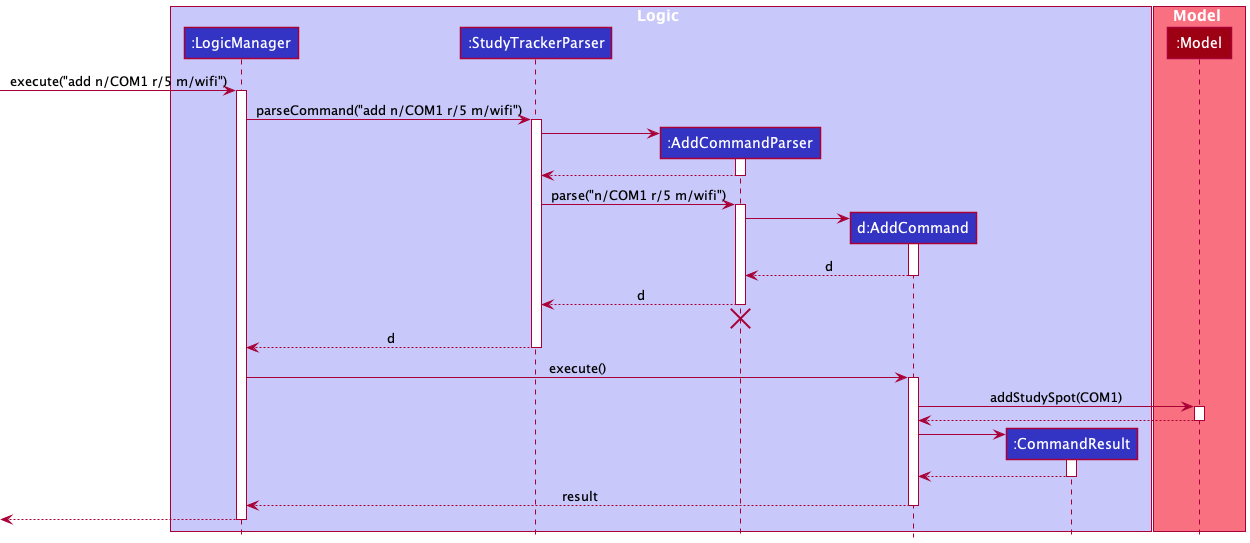

The diagram above was rendered by PlantUML. Its source (embedded in the PNG):
@startuml
!include style.puml

box Logic LOGIC_COLOR_T1
participant ":LogicManager" as LogicManager LOGIC_COLOR
participant ":StudyTrackerParser" as StudyTrackerParser LOGIC_COLOR
participant ":AddCommandParser" as AddCommandParser LOGIC_COLOR
participant "d:AddCommand" as AddCommand LOGIC_COLOR
participant ":CommandResult" as CommandResult LOGIC_COLOR
end box

box Model MODEL_COLOR_T1
participant ":Model" as Model MODEL_COLOR
end box

[-> LogicManager : execute("add n/COM1 r/5 m/wifi")
activate LogicManager

LogicManager -> StudyTrackerParser : parseCommand("add n/COM1 r/5 m/wifi")
activate StudyTrackerParser

create AddCommandParser
StudyTrackerParser -> AddCommandParser
activate AddCommandParser

AddCommandParser --> StudyTrackerParser
deactivate AddCommandParser

StudyTrackerParser -> AddCommandParser : parse("n/COM1 r/5 m/wifi")
activate AddCommandParser

create AddCommand
AddCommandParser -> AddCommand
activate AddCommand

AddCommand --> AddCommandParser : d
deactivate AddCommand

AddCommandParser --> StudyTrackerParser : d
deactivate AddCommandParser
'Hidden arrow to position the destroy marker below the end of the activation bar.
AddCommandParser -[hidden]-> StudyTrackerParser
destroy AddCommandParser

StudyTrackerParser --> LogicManager : d
deactivate StudyTrackerParser

LogicManager -> AddCommand : execute()
activate AddCommand

AddCommand -> Model : addStudySpot(COM1)
activate Model

Model --> AddCommand
deactivate Model

create CommandResult
AddCommand -> CommandResult
activate CommandResult

CommandResult --> AddCommand
deactivate CommandResult

AddCommand --> LogicManager : result
deactivate AddCommand

[<--LogicManager
deactivate LogicManager
@enduml